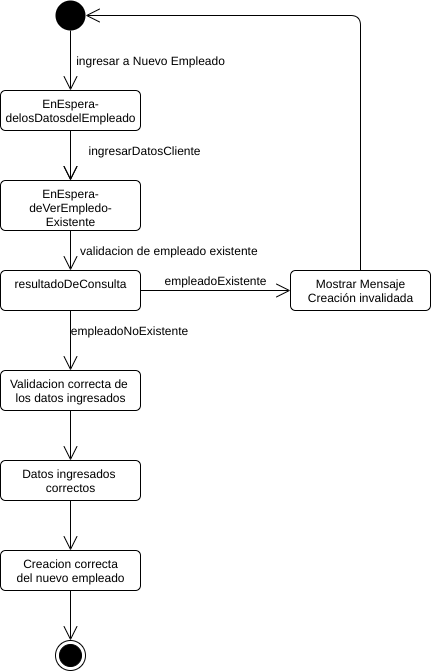

The diagram above was exported from draw.io. Its source (the exported page's mxGraphModel, read from the mxfile embedded in the PNG):
<mxGraphModel dx="1102" dy="426" grid="1" gridSize="10" guides="1" tooltips="1" connect="1" arrows="1" fold="1" page="1" pageScale="1" pageWidth="827" pageHeight="1169" math="0" shadow="0">
  <root>
    <mxCell id="FY1KhCLic-iKFnCR8Rp7-0" />
    <mxCell id="FY1KhCLic-iKFnCR8Rp7-1" parent="FY1KhCLic-iKFnCR8Rp7-0" />
    <mxCell id="E00kLegwNYhinStv8ggW-0" value="EnEspera-&lt;br&gt;delosDatosdelEmpleado" style="html=1;align=center;verticalAlign=top;rounded=1;absoluteArcSize=1;arcSize=10;dashed=0;" parent="FY1KhCLic-iKFnCR8Rp7-1" vertex="1">
      <mxGeometry x="235" y="230" width="140" height="40" as="geometry" />
    </mxCell>
    <mxCell id="E00kLegwNYhinStv8ggW-1" value="" style="endArrow=open;endFill=1;endSize=12;html=1;entryX=0.5;entryY=0;entryDx=0;entryDy=0;exitX=0.5;exitY=1;exitDx=0;exitDy=0;" parent="FY1KhCLic-iKFnCR8Rp7-1" source="E00kLegwNYhinStv8ggW-2" target="E00kLegwNYhinStv8ggW-0" edge="1">
      <mxGeometry width="160" relative="1" as="geometry">
        <mxPoint x="204" y="214" as="sourcePoint" />
        <mxPoint x="364" y="214" as="targetPoint" />
      </mxGeometry>
    </mxCell>
    <mxCell id="E00kLegwNYhinStv8ggW-2" value="" style="ellipse;fillColor=#000000;strokeColor=none;" parent="FY1KhCLic-iKFnCR8Rp7-1" vertex="1">
      <mxGeometry x="290" y="140" width="30" height="30" as="geometry" />
    </mxCell>
    <mxCell id="E00kLegwNYhinStv8ggW-3" value="EnEspera-&lt;br&gt;deVerEmpledo-&lt;br&gt;Existente" style="html=1;align=center;verticalAlign=top;rounded=1;absoluteArcSize=1;arcSize=10;dashed=0;" parent="FY1KhCLic-iKFnCR8Rp7-1" vertex="1">
      <mxGeometry x="235" y="320" width="140" height="50" as="geometry" />
    </mxCell>
    <mxCell id="E00kLegwNYhinStv8ggW-4" value="" style="endArrow=open;endFill=1;endSize=12;html=1;entryX=0.5;entryY=0;entryDx=0;entryDy=0;exitX=0.5;exitY=1;exitDx=0;exitDy=0;" parent="FY1KhCLic-iKFnCR8Rp7-1" source="E00kLegwNYhinStv8ggW-0" target="E00kLegwNYhinStv8ggW-3" edge="1">
      <mxGeometry width="160" relative="1" as="geometry">
        <mxPoint x="260" y="270" as="sourcePoint" />
        <mxPoint x="319" y="314" as="targetPoint" />
      </mxGeometry>
    </mxCell>
    <mxCell id="E00kLegwNYhinStv8ggW-5" value="ingresarDatosCliente" style="text;html=1;align=center;verticalAlign=middle;resizable=0;points=[];autosize=1;" parent="FY1KhCLic-iKFnCR8Rp7-1" vertex="1">
      <mxGeometry x="314" y="280" width="130" height="20" as="geometry" />
    </mxCell>
    <mxCell id="E00kLegwNYhinStv8ggW-6" value="" style="endArrow=open;endFill=1;endSize=12;html=1;entryX=0.5;entryY=0;entryDx=0;entryDy=0;exitX=0.5;exitY=1;exitDx=0;exitDy=0;" parent="FY1KhCLic-iKFnCR8Rp7-1" edge="1">
      <mxGeometry width="160" relative="1" as="geometry">
        <mxPoint x="305" y="270" as="sourcePoint" />
        <mxPoint x="305" y="320" as="targetPoint" />
      </mxGeometry>
    </mxCell>
    <mxCell id="E00kLegwNYhinStv8ggW-7" value="resultadoDeConsulta" style="html=1;align=center;verticalAlign=top;rounded=1;absoluteArcSize=1;arcSize=10;dashed=0;" parent="FY1KhCLic-iKFnCR8Rp7-1" vertex="1">
      <mxGeometry x="235" y="410" width="140" height="40" as="geometry" />
    </mxCell>
    <mxCell id="E00kLegwNYhinStv8ggW-8" value="" style="endArrow=open;endFill=1;endSize=12;html=1;exitX=0.5;exitY=1;exitDx=0;exitDy=0;entryX=0.5;entryY=0;entryDx=0;entryDy=0;" parent="FY1KhCLic-iKFnCR8Rp7-1" source="E00kLegwNYhinStv8ggW-3" target="E00kLegwNYhinStv8ggW-7" edge="1">
      <mxGeometry width="160" relative="1" as="geometry">
        <mxPoint x="305" y="370" as="sourcePoint" />
        <mxPoint x="305" y="400" as="targetPoint" />
      </mxGeometry>
    </mxCell>
    <mxCell id="E00kLegwNYhinStv8ggW-9" value="validacion de empleado existente&amp;nbsp;" style="text;html=1;align=center;verticalAlign=middle;resizable=0;points=[];autosize=1;" parent="FY1KhCLic-iKFnCR8Rp7-1" vertex="1">
      <mxGeometry x="305" y="380" width="200" height="20" as="geometry" />
    </mxCell>
    <mxCell id="E00kLegwNYhinStv8ggW-10" value="Validacion correcta de &lt;br&gt;los datos ingresados" style="html=1;align=center;verticalAlign=top;rounded=1;absoluteArcSize=1;arcSize=10;dashed=0;" parent="FY1KhCLic-iKFnCR8Rp7-1" vertex="1">
      <mxGeometry x="235" y="510" width="140" height="40" as="geometry" />
    </mxCell>
    <mxCell id="E00kLegwNYhinStv8ggW-11" value="" style="endArrow=open;endFill=1;endSize=12;html=1;exitX=0.5;exitY=1;exitDx=0;exitDy=0;entryX=0.5;entryY=0;entryDx=0;entryDy=0;" parent="FY1KhCLic-iKFnCR8Rp7-1" source="E00kLegwNYhinStv8ggW-7" target="E00kLegwNYhinStv8ggW-10" edge="1">
      <mxGeometry width="160" relative="1" as="geometry">
        <mxPoint x="305" y="460" as="sourcePoint" />
        <mxPoint x="305" y="530" as="targetPoint" />
      </mxGeometry>
    </mxCell>
    <mxCell id="E00kLegwNYhinStv8ggW-12" value="empleadoNoExistente" style="text;html=1;align=center;verticalAlign=middle;resizable=0;points=[];autosize=1;" parent="FY1KhCLic-iKFnCR8Rp7-1" vertex="1">
      <mxGeometry x="299" y="460" width="130" height="20" as="geometry" />
    </mxCell>
    <mxCell id="E00kLegwNYhinStv8ggW-13" value="" style="endArrow=open;endFill=1;endSize=12;html=1;exitX=1;exitY=0.5;exitDx=0;exitDy=0;entryX=0;entryY=0.5;entryDx=0;entryDy=0;" parent="FY1KhCLic-iKFnCR8Rp7-1" source="E00kLegwNYhinStv8ggW-7" target="E00kLegwNYhinStv8ggW-14" edge="1">
      <mxGeometry width="160" relative="1" as="geometry">
        <mxPoint x="390" y="445" as="sourcePoint" />
        <mxPoint x="455" y="440" as="targetPoint" />
      </mxGeometry>
    </mxCell>
    <mxCell id="E00kLegwNYhinStv8ggW-14" value="Mostrar Mensaje&lt;br&gt;Creación invalidada" style="html=1;align=center;verticalAlign=top;rounded=1;absoluteArcSize=1;arcSize=10;dashed=0;" parent="FY1KhCLic-iKFnCR8Rp7-1" vertex="1">
      <mxGeometry x="525" y="410" width="140" height="40" as="geometry" />
    </mxCell>
    <mxCell id="E00kLegwNYhinStv8ggW-15" value="empleadoExistente" style="text;html=1;align=center;verticalAlign=middle;resizable=0;points=[];autosize=1;" parent="FY1KhCLic-iKFnCR8Rp7-1" vertex="1">
      <mxGeometry x="390" y="410" width="120" height="20" as="geometry" />
    </mxCell>
    <mxCell id="E00kLegwNYhinStv8ggW-16" value="" style="endArrow=open;endFill=1;endSize=12;html=1;exitX=0.5;exitY=0;exitDx=0;exitDy=0;entryX=1;entryY=0.5;entryDx=0;entryDy=0;edgeStyle=elbowEdgeStyle;" parent="FY1KhCLic-iKFnCR8Rp7-1" source="E00kLegwNYhinStv8ggW-14" target="E00kLegwNYhinStv8ggW-2" edge="1">
      <mxGeometry width="160" relative="1" as="geometry">
        <mxPoint x="400" y="450" as="sourcePoint" />
        <mxPoint x="390" y="350" as="targetPoint" />
        <Array as="points">
          <mxPoint x="595" y="390" />
        </Array>
      </mxGeometry>
    </mxCell>
    <mxCell id="E00kLegwNYhinStv8ggW-17" value="" style="ellipse;html=1;shape=endState;fillColor=#000000;strokeColor=#000000;" parent="FY1KhCLic-iKFnCR8Rp7-1" vertex="1">
      <mxGeometry x="290" y="780" width="30" height="30" as="geometry" />
    </mxCell>
    <mxCell id="E00kLegwNYhinStv8ggW-18" value="" style="endArrow=open;endFill=1;endSize=12;html=1;exitX=0.5;exitY=1;exitDx=0;exitDy=0;" parent="FY1KhCLic-iKFnCR8Rp7-1" source="E00kLegwNYhinStv8ggW-10" edge="1">
      <mxGeometry width="160" relative="1" as="geometry">
        <mxPoint x="349.5" y="575" as="sourcePoint" />
        <mxPoint x="305" y="600" as="targetPoint" />
      </mxGeometry>
    </mxCell>
    <mxCell id="E00kLegwNYhinStv8ggW-19" value="ingresar a Nuevo Empleado" style="text;html=1;align=center;verticalAlign=middle;resizable=0;points=[];autosize=1;" parent="FY1KhCLic-iKFnCR8Rp7-1" vertex="1">
      <mxGeometry x="305" y="190" width="160" height="20" as="geometry" />
    </mxCell>
    <mxCell id="E00kLegwNYhinStv8ggW-20" value="Datos ingresados&amp;nbsp;&lt;br&gt;correctos" style="html=1;align=center;verticalAlign=top;rounded=1;absoluteArcSize=1;arcSize=10;dashed=0;" parent="FY1KhCLic-iKFnCR8Rp7-1" vertex="1">
      <mxGeometry x="235" y="600" width="140" height="40" as="geometry" />
    </mxCell>
    <mxCell id="E00kLegwNYhinStv8ggW-21" value="" style="endArrow=open;endFill=1;endSize=12;html=1;exitX=0.5;exitY=1;exitDx=0;exitDy=0;" parent="FY1KhCLic-iKFnCR8Rp7-1" source="E00kLegwNYhinStv8ggW-20" edge="1">
      <mxGeometry width="160" relative="1" as="geometry">
        <mxPoint x="349.5" y="665" as="sourcePoint" />
        <mxPoint x="305" y="690" as="targetPoint" />
      </mxGeometry>
    </mxCell>
    <mxCell id="E00kLegwNYhinStv8ggW-22" value="Creacion correcta&lt;br&gt;del nuevo empleado" style="html=1;align=center;verticalAlign=top;rounded=1;absoluteArcSize=1;arcSize=10;dashed=0;" parent="FY1KhCLic-iKFnCR8Rp7-1" vertex="1">
      <mxGeometry x="235" y="690" width="140" height="40" as="geometry" />
    </mxCell>
    <mxCell id="E00kLegwNYhinStv8ggW-23" value="" style="endArrow=open;endFill=1;endSize=12;html=1;exitX=0.5;exitY=1;exitDx=0;exitDy=0;" parent="FY1KhCLic-iKFnCR8Rp7-1" source="E00kLegwNYhinStv8ggW-22" edge="1">
      <mxGeometry width="160" relative="1" as="geometry">
        <mxPoint x="349.5" y="755" as="sourcePoint" />
        <mxPoint x="305" y="780" as="targetPoint" />
      </mxGeometry>
    </mxCell>
  </root>
</mxGraphModel>